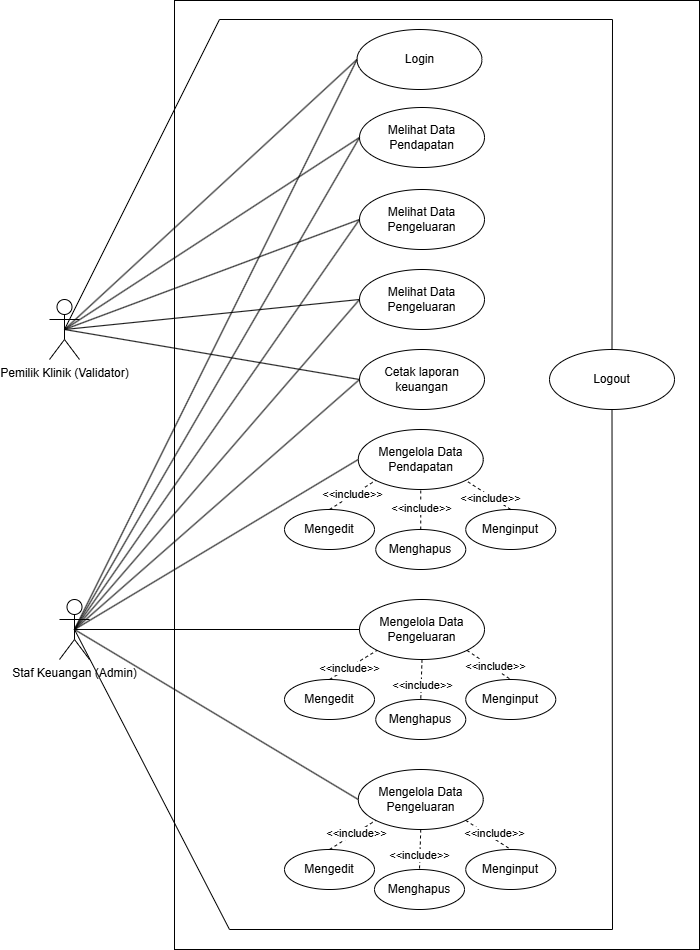

The diagram above was exported from draw.io. Its source (the exported page's mxGraphModel, read from the mxfile embedded in the PNG):
<mxGraphModel dx="851" dy="1107" grid="1" gridSize="10" guides="1" tooltips="1" connect="1" arrows="1" fold="1" page="1" pageScale="1" pageWidth="850" pageHeight="1100" math="0" shadow="0">
  <root>
    <mxCell id="0" />
    <mxCell id="1" parent="0" />
    <mxCell id="xrti2KeFUSN9yyGy30Ju-2" value="" style="rounded=0;whiteSpace=wrap;html=1;" vertex="1" parent="1">
      <mxGeometry x="185" y="31" width="525" height="949" as="geometry" />
    </mxCell>
    <mxCell id="xrti2KeFUSN9yyGy30Ju-4" value="Staf Keuangan (Admin)" style="shape=umlActor;verticalLabelPosition=bottom;verticalAlign=top;html=1;outlineConnect=0;" vertex="1" parent="1">
      <mxGeometry x="70" y="630" width="30" height="60" as="geometry" />
    </mxCell>
    <mxCell id="xrti2KeFUSN9yyGy30Ju-6" value="Pemilik Klinik (Validator)" style="shape=umlActor;verticalLabelPosition=bottom;verticalAlign=top;html=1;outlineConnect=0;" vertex="1" parent="1">
      <mxGeometry x="60" y="330" width="30" height="60" as="geometry" />
    </mxCell>
    <mxCell id="xrti2KeFUSN9yyGy30Ju-7" value="Melihat Data Pendapatan" style="ellipse;whiteSpace=wrap;html=1;" vertex="1" parent="1">
      <mxGeometry x="370" y="138" width="125" height="60" as="geometry" />
    </mxCell>
    <mxCell id="xrti2KeFUSN9yyGy30Ju-8" value="Mengelola Data Pendapatan" style="ellipse;whiteSpace=wrap;html=1;" vertex="1" parent="1">
      <mxGeometry x="368.75" y="460" width="125" height="60" as="geometry" />
    </mxCell>
    <mxCell id="xrti2KeFUSN9yyGy30Ju-9" value="Mengedit" style="ellipse;whiteSpace=wrap;html=1;" vertex="1" parent="1">
      <mxGeometry x="295" y="540" width="90" height="40" as="geometry" />
    </mxCell>
    <mxCell id="xrti2KeFUSN9yyGy30Ju-10" value="Melihat Data Pengeluaran" style="ellipse;whiteSpace=wrap;html=1;" vertex="1" parent="1">
      <mxGeometry x="370" y="220" width="125" height="60" as="geometry" />
    </mxCell>
    <mxCell id="xrti2KeFUSN9yyGy30Ju-11" value="Mengelola Data Pengeluaran" style="ellipse;whiteSpace=wrap;html=1;" vertex="1" parent="1">
      <mxGeometry x="370" y="630" width="125" height="60" as="geometry" />
    </mxCell>
    <mxCell id="xrti2KeFUSN9yyGy30Ju-12" value="Menghapus" style="ellipse;whiteSpace=wrap;html=1;" vertex="1" parent="1">
      <mxGeometry x="386.25" y="560" width="90" height="40" as="geometry" />
    </mxCell>
    <mxCell id="xrti2KeFUSN9yyGy30Ju-13" value="Menginput" style="ellipse;whiteSpace=wrap;html=1;" vertex="1" parent="1">
      <mxGeometry x="476.25" y="540" width="90" height="40" as="geometry" />
    </mxCell>
    <mxCell id="xrti2KeFUSN9yyGy30Ju-21" value="Mengedit" style="ellipse;whiteSpace=wrap;html=1;" vertex="1" parent="1">
      <mxGeometry x="295" y="710" width="90" height="40" as="geometry" />
    </mxCell>
    <mxCell id="xrti2KeFUSN9yyGy30Ju-22" value="Menghapus" style="ellipse;whiteSpace=wrap;html=1;" vertex="1" parent="1">
      <mxGeometry x="386.25" y="730" width="90" height="40" as="geometry" />
    </mxCell>
    <mxCell id="xrti2KeFUSN9yyGy30Ju-23" value="Menginput" style="ellipse;whiteSpace=wrap;html=1;" vertex="1" parent="1">
      <mxGeometry x="476.25" y="710" width="90" height="40" as="geometry" />
    </mxCell>
    <mxCell id="xrti2KeFUSN9yyGy30Ju-28" value="Melihat Data Pengeluaran" style="ellipse;whiteSpace=wrap;html=1;" vertex="1" parent="1">
      <mxGeometry x="370" y="300" width="125" height="60" as="geometry" />
    </mxCell>
    <mxCell id="xrti2KeFUSN9yyGy30Ju-29" value="Mengelola Data Pengeluaran" style="ellipse;whiteSpace=wrap;html=1;" vertex="1" parent="1">
      <mxGeometry x="368.75" y="800" width="125" height="60" as="geometry" />
    </mxCell>
    <mxCell id="xrti2KeFUSN9yyGy30Ju-30" value="Mengedit" style="ellipse;whiteSpace=wrap;html=1;" vertex="1" parent="1">
      <mxGeometry x="295" y="880" width="90" height="40" as="geometry" />
    </mxCell>
    <mxCell id="xrti2KeFUSN9yyGy30Ju-31" value="Menghapus" style="ellipse;whiteSpace=wrap;html=1;" vertex="1" parent="1">
      <mxGeometry x="385" y="900" width="90" height="40" as="geometry" />
    </mxCell>
    <mxCell id="xrti2KeFUSN9yyGy30Ju-32" value="Menginput" style="ellipse;whiteSpace=wrap;html=1;" vertex="1" parent="1">
      <mxGeometry x="476.25" y="880" width="90" height="40" as="geometry" />
    </mxCell>
    <mxCell id="xrti2KeFUSN9yyGy30Ju-33" value="Cetak laporan keuangan" style="ellipse;whiteSpace=wrap;html=1;" vertex="1" parent="1">
      <mxGeometry x="370" y="380" width="125" height="60" as="geometry" />
    </mxCell>
    <mxCell id="xrti2KeFUSN9yyGy30Ju-46" value="" style="endArrow=none;html=1;rounded=0;exitX=0.5;exitY=0.5;exitDx=0;exitDy=0;exitPerimeter=0;entryX=0;entryY=0.5;entryDx=0;entryDy=0;" edge="1" parent="1" source="xrti2KeFUSN9yyGy30Ju-6" target="xrti2KeFUSN9yyGy30Ju-7">
      <mxGeometry width="50" height="50" relative="1" as="geometry">
        <mxPoint x="360" y="740" as="sourcePoint" />
        <mxPoint x="410" y="690" as="targetPoint" />
      </mxGeometry>
    </mxCell>
    <mxCell id="xrti2KeFUSN9yyGy30Ju-47" value="" style="endArrow=none;html=1;rounded=0;exitX=0.5;exitY=0.5;exitDx=0;exitDy=0;exitPerimeter=0;entryX=0;entryY=0.5;entryDx=0;entryDy=0;" edge="1" parent="1" source="xrti2KeFUSN9yyGy30Ju-6" target="xrti2KeFUSN9yyGy30Ju-10">
      <mxGeometry width="50" height="50" relative="1" as="geometry">
        <mxPoint x="85" y="370" as="sourcePoint" />
        <mxPoint x="380" y="178" as="targetPoint" />
      </mxGeometry>
    </mxCell>
    <mxCell id="xrti2KeFUSN9yyGy30Ju-48" value="" style="endArrow=none;html=1;rounded=0;exitX=0.5;exitY=0.5;exitDx=0;exitDy=0;exitPerimeter=0;entryX=0;entryY=0.5;entryDx=0;entryDy=0;" edge="1" parent="1" source="xrti2KeFUSN9yyGy30Ju-6" target="xrti2KeFUSN9yyGy30Ju-28">
      <mxGeometry width="50" height="50" relative="1" as="geometry">
        <mxPoint x="85" y="370" as="sourcePoint" />
        <mxPoint x="380" y="260" as="targetPoint" />
      </mxGeometry>
    </mxCell>
    <mxCell id="xrti2KeFUSN9yyGy30Ju-49" value="" style="endArrow=none;html=1;rounded=0;exitX=0.5;exitY=0.5;exitDx=0;exitDy=0;exitPerimeter=0;entryX=0;entryY=0.5;entryDx=0;entryDy=0;" edge="1" parent="1" source="xrti2KeFUSN9yyGy30Ju-6" target="xrti2KeFUSN9yyGy30Ju-33">
      <mxGeometry width="50" height="50" relative="1" as="geometry">
        <mxPoint x="85" y="370" as="sourcePoint" />
        <mxPoint x="380" y="340" as="targetPoint" />
      </mxGeometry>
    </mxCell>
    <mxCell id="xrti2KeFUSN9yyGy30Ju-50" value="" style="endArrow=none;html=1;rounded=0;exitX=0.5;exitY=0.5;exitDx=0;exitDy=0;exitPerimeter=0;entryX=0;entryY=0.5;entryDx=0;entryDy=0;" edge="1" parent="1" source="xrti2KeFUSN9yyGy30Ju-4" target="xrti2KeFUSN9yyGy30Ju-7">
      <mxGeometry width="50" height="50" relative="1" as="geometry">
        <mxPoint x="360" y="740" as="sourcePoint" />
        <mxPoint x="410" y="690" as="targetPoint" />
      </mxGeometry>
    </mxCell>
    <mxCell id="xrti2KeFUSN9yyGy30Ju-51" value="" style="endArrow=none;html=1;rounded=0;exitX=0.5;exitY=0.5;exitDx=0;exitDy=0;exitPerimeter=0;entryX=0;entryY=0.5;entryDx=0;entryDy=0;" edge="1" parent="1" source="xrti2KeFUSN9yyGy30Ju-4" target="xrti2KeFUSN9yyGy30Ju-10">
      <mxGeometry width="50" height="50" relative="1" as="geometry">
        <mxPoint x="95" y="670" as="sourcePoint" />
        <mxPoint x="398" y="199" as="targetPoint" />
      </mxGeometry>
    </mxCell>
    <mxCell id="xrti2KeFUSN9yyGy30Ju-52" value="" style="endArrow=none;html=1;rounded=0;exitX=0.5;exitY=0.5;exitDx=0;exitDy=0;exitPerimeter=0;entryX=0;entryY=0.5;entryDx=0;entryDy=0;" edge="1" parent="1" source="xrti2KeFUSN9yyGy30Ju-4" target="xrti2KeFUSN9yyGy30Ju-28">
      <mxGeometry width="50" height="50" relative="1" as="geometry">
        <mxPoint x="95" y="670" as="sourcePoint" />
        <mxPoint x="398" y="281" as="targetPoint" />
      </mxGeometry>
    </mxCell>
    <mxCell id="xrti2KeFUSN9yyGy30Ju-53" value="" style="endArrow=none;html=1;rounded=0;exitX=0.5;exitY=0.5;exitDx=0;exitDy=0;exitPerimeter=0;entryX=0;entryY=0.5;entryDx=0;entryDy=0;" edge="1" parent="1" source="xrti2KeFUSN9yyGy30Ju-4" target="xrti2KeFUSN9yyGy30Ju-33">
      <mxGeometry width="50" height="50" relative="1" as="geometry">
        <mxPoint x="95" y="670" as="sourcePoint" />
        <mxPoint x="398" y="361" as="targetPoint" />
      </mxGeometry>
    </mxCell>
    <mxCell id="xrti2KeFUSN9yyGy30Ju-54" value="" style="endArrow=none;html=1;rounded=0;exitX=0.5;exitY=0.5;exitDx=0;exitDy=0;exitPerimeter=0;entryX=0;entryY=0.5;entryDx=0;entryDy=0;" edge="1" parent="1" source="xrti2KeFUSN9yyGy30Ju-4" target="xrti2KeFUSN9yyGy30Ju-8">
      <mxGeometry width="50" height="50" relative="1" as="geometry">
        <mxPoint x="95" y="670" as="sourcePoint" />
        <mxPoint x="398" y="441" as="targetPoint" />
      </mxGeometry>
    </mxCell>
    <mxCell id="xrti2KeFUSN9yyGy30Ju-55" value="" style="endArrow=none;html=1;rounded=0;exitX=0.5;exitY=0.5;exitDx=0;exitDy=0;exitPerimeter=0;entryX=0;entryY=0.5;entryDx=0;entryDy=0;" edge="1" parent="1" source="xrti2KeFUSN9yyGy30Ju-4" target="xrti2KeFUSN9yyGy30Ju-11">
      <mxGeometry width="50" height="50" relative="1" as="geometry">
        <mxPoint x="95" y="670" as="sourcePoint" />
        <mxPoint x="379" y="500" as="targetPoint" />
      </mxGeometry>
    </mxCell>
    <mxCell id="xrti2KeFUSN9yyGy30Ju-56" value="" style="endArrow=none;html=1;rounded=0;exitX=0.5;exitY=0.5;exitDx=0;exitDy=0;exitPerimeter=0;entryX=0;entryY=0.5;entryDx=0;entryDy=0;" edge="1" parent="1" source="xrti2KeFUSN9yyGy30Ju-4" target="xrti2KeFUSN9yyGy30Ju-29">
      <mxGeometry width="50" height="50" relative="1" as="geometry">
        <mxPoint x="95" y="670" as="sourcePoint" />
        <mxPoint x="380" y="670" as="targetPoint" />
      </mxGeometry>
    </mxCell>
    <mxCell id="xrti2KeFUSN9yyGy30Ju-61" value="" style="endArrow=none;html=1;rounded=0;exitX=0.5;exitY=0.5;exitDx=0;exitDy=0;exitPerimeter=0;entryX=0;entryY=0.5;entryDx=0;entryDy=0;" edge="1" parent="1" source="xrti2KeFUSN9yyGy30Ju-6" target="xrti2KeFUSN9yyGy30Ju-62">
      <mxGeometry width="50" height="50" relative="1" as="geometry">
        <mxPoint x="400" y="530" as="sourcePoint" />
        <mxPoint x="375" y="84.99999999999989" as="targetPoint" />
      </mxGeometry>
    </mxCell>
    <mxCell id="xrti2KeFUSN9yyGy30Ju-62" value="Login" style="ellipse;whiteSpace=wrap;html=1;" vertex="1" parent="1">
      <mxGeometry x="367.5" y="60" width="125" height="60" as="geometry" />
    </mxCell>
    <mxCell id="xrti2KeFUSN9yyGy30Ju-63" value="" style="endArrow=none;html=1;rounded=0;exitX=0.5;exitY=0.5;exitDx=0;exitDy=0;exitPerimeter=0;entryX=0;entryY=0.5;entryDx=0;entryDy=0;" edge="1" parent="1" source="xrti2KeFUSN9yyGy30Ju-4" target="xrti2KeFUSN9yyGy30Ju-62">
      <mxGeometry width="50" height="50" relative="1" as="geometry">
        <mxPoint x="85" y="370" as="sourcePoint" />
        <mxPoint x="378" y="100" as="targetPoint" />
      </mxGeometry>
    </mxCell>
    <mxCell id="xrti2KeFUSN9yyGy30Ju-65" value="" style="endArrow=none;dashed=1;html=1;rounded=0;exitX=0.5;exitY=0;exitDx=0;exitDy=0;entryX=0;entryY=1;entryDx=0;entryDy=0;" edge="1" parent="1" source="xrti2KeFUSN9yyGy30Ju-9" target="xrti2KeFUSN9yyGy30Ju-8">
      <mxGeometry width="50" height="50" relative="1" as="geometry">
        <mxPoint x="450" y="700" as="sourcePoint" />
        <mxPoint x="500" y="650" as="targetPoint" />
      </mxGeometry>
    </mxCell>
    <mxCell id="xrti2KeFUSN9yyGy30Ju-76" value="&amp;lt;&amp;lt;include&amp;gt;&amp;gt;" style="edgeLabel;html=1;align=center;verticalAlign=middle;resizable=0;points=[];" vertex="1" connectable="0" parent="xrti2KeFUSN9yyGy30Ju-65">
      <mxGeometry x="-0.0578" y="2" relative="1" as="geometry">
        <mxPoint as="offset" />
      </mxGeometry>
    </mxCell>
    <mxCell id="xrti2KeFUSN9yyGy30Ju-66" value="" style="endArrow=none;dashed=1;html=1;rounded=0;exitX=0.5;exitY=0;exitDx=0;exitDy=0;entryX=0.5;entryY=1;entryDx=0;entryDy=0;" edge="1" parent="1" source="xrti2KeFUSN9yyGy30Ju-12" target="xrti2KeFUSN9yyGy30Ju-8">
      <mxGeometry width="50" height="50" relative="1" as="geometry">
        <mxPoint x="354" y="540" as="sourcePoint" />
        <mxPoint x="397" y="521" as="targetPoint" />
      </mxGeometry>
    </mxCell>
    <mxCell id="xrti2KeFUSN9yyGy30Ju-77" value="&amp;lt;&amp;lt;include&amp;gt;&amp;gt;" style="edgeLabel;html=1;align=center;verticalAlign=middle;resizable=0;points=[];" vertex="1" connectable="0" parent="xrti2KeFUSN9yyGy30Ju-66">
      <mxGeometry x="0.0692" relative="1" as="geometry">
        <mxPoint as="offset" />
      </mxGeometry>
    </mxCell>
    <mxCell id="xrti2KeFUSN9yyGy30Ju-67" value="" style="endArrow=none;dashed=1;html=1;rounded=0;exitX=0.5;exitY=0;exitDx=0;exitDy=0;entryX=1;entryY=1;entryDx=0;entryDy=0;" edge="1" parent="1" source="xrti2KeFUSN9yyGy30Ju-13" target="xrti2KeFUSN9yyGy30Ju-8">
      <mxGeometry width="50" height="50" relative="1" as="geometry">
        <mxPoint x="441" y="570" as="sourcePoint" />
        <mxPoint x="441" y="530" as="targetPoint" />
      </mxGeometry>
    </mxCell>
    <mxCell id="xrti2KeFUSN9yyGy30Ju-78" value="&amp;lt;&amp;lt;include&amp;gt;&amp;gt;" style="edgeLabel;html=1;align=center;verticalAlign=middle;resizable=0;points=[];" vertex="1" connectable="0" parent="xrti2KeFUSN9yyGy30Ju-67">
      <mxGeometry x="-0.0688" y="2" relative="1" as="geometry">
        <mxPoint y="-1" as="offset" />
      </mxGeometry>
    </mxCell>
    <mxCell id="xrti2KeFUSN9yyGy30Ju-68" value="" style="endArrow=none;dashed=1;html=1;rounded=0;exitX=0.5;exitY=0;exitDx=0;exitDy=0;entryX=0;entryY=1;entryDx=0;entryDy=0;" edge="1" parent="1" source="xrti2KeFUSN9yyGy30Ju-21" target="xrti2KeFUSN9yyGy30Ju-11">
      <mxGeometry width="50" height="50" relative="1" as="geometry">
        <mxPoint x="410" y="770" as="sourcePoint" />
        <mxPoint x="460" y="720" as="targetPoint" />
      </mxGeometry>
    </mxCell>
    <mxCell id="xrti2KeFUSN9yyGy30Ju-79" value="&amp;lt;&amp;lt;include&amp;gt;&amp;gt;" style="edgeLabel;html=1;align=center;verticalAlign=middle;resizable=0;points=[];" vertex="1" connectable="0" parent="xrti2KeFUSN9yyGy30Ju-68">
      <mxGeometry x="-0.1851" y="1" relative="1" as="geometry">
        <mxPoint as="offset" />
      </mxGeometry>
    </mxCell>
    <mxCell id="xrti2KeFUSN9yyGy30Ju-69" value="" style="endArrow=none;dashed=1;html=1;rounded=0;exitX=0.5;exitY=1;exitDx=0;exitDy=0;entryX=0.5;entryY=0;entryDx=0;entryDy=0;" edge="1" parent="1" source="xrti2KeFUSN9yyGy30Ju-11" target="xrti2KeFUSN9yyGy30Ju-22">
      <mxGeometry width="50" height="50" relative="1" as="geometry">
        <mxPoint x="354" y="710" as="sourcePoint" />
        <mxPoint x="398" y="691" as="targetPoint" />
      </mxGeometry>
    </mxCell>
    <mxCell id="xrti2KeFUSN9yyGy30Ju-80" value="&amp;lt;&amp;lt;include&amp;gt;&amp;gt;" style="edgeLabel;html=1;align=center;verticalAlign=middle;resizable=0;points=[];" vertex="1" connectable="0" parent="xrti2KeFUSN9yyGy30Ju-69">
      <mxGeometry x="0.226" relative="1" as="geometry">
        <mxPoint as="offset" />
      </mxGeometry>
    </mxCell>
    <mxCell id="xrti2KeFUSN9yyGy30Ju-70" value="" style="endArrow=none;dashed=1;html=1;rounded=0;exitX=1;exitY=1;exitDx=0;exitDy=0;entryX=0.5;entryY=0;entryDx=0;entryDy=0;" edge="1" parent="1" source="xrti2KeFUSN9yyGy30Ju-11" target="xrti2KeFUSN9yyGy30Ju-23">
      <mxGeometry width="50" height="50" relative="1" as="geometry">
        <mxPoint x="443" y="700" as="sourcePoint" />
        <mxPoint x="441" y="740" as="targetPoint" />
      </mxGeometry>
    </mxCell>
    <mxCell id="xrti2KeFUSN9yyGy30Ju-81" value="&amp;lt;&amp;lt;include&amp;gt;&amp;gt;" style="edgeLabel;html=1;align=center;verticalAlign=middle;resizable=0;points=[];" vertex="1" connectable="0" parent="xrti2KeFUSN9yyGy30Ju-70">
      <mxGeometry x="0.2089" y="3" relative="1" as="geometry">
        <mxPoint as="offset" />
      </mxGeometry>
    </mxCell>
    <mxCell id="xrti2KeFUSN9yyGy30Ju-71" value="" style="endArrow=none;dashed=1;html=1;rounded=0;exitX=0.5;exitY=0;exitDx=0;exitDy=0;entryX=0;entryY=1;entryDx=0;entryDy=0;" edge="1" parent="1" source="xrti2KeFUSN9yyGy30Ju-30" target="xrti2KeFUSN9yyGy30Ju-29">
      <mxGeometry width="50" height="50" relative="1" as="geometry">
        <mxPoint x="354" y="710" as="sourcePoint" />
        <mxPoint x="398" y="691" as="targetPoint" />
      </mxGeometry>
    </mxCell>
    <mxCell id="xrti2KeFUSN9yyGy30Ju-82" value="&amp;lt;&amp;lt;include&amp;gt;&amp;gt;" style="edgeLabel;html=1;align=center;verticalAlign=middle;resizable=0;points=[];" vertex="1" connectable="0" parent="xrti2KeFUSN9yyGy30Ju-71">
      <mxGeometry x="0.1717" y="1" relative="1" as="geometry">
        <mxPoint as="offset" />
      </mxGeometry>
    </mxCell>
    <mxCell id="xrti2KeFUSN9yyGy30Ju-72" value="" style="endArrow=none;dashed=1;html=1;rounded=0;exitX=0.5;exitY=1;exitDx=0;exitDy=0;entryX=0.5;entryY=0;entryDx=0;entryDy=0;" edge="1" parent="1" source="xrti2KeFUSN9yyGy30Ju-29" target="xrti2KeFUSN9yyGy30Ju-31">
      <mxGeometry width="50" height="50" relative="1" as="geometry">
        <mxPoint x="353" y="880" as="sourcePoint" />
        <mxPoint x="397" y="861" as="targetPoint" />
      </mxGeometry>
    </mxCell>
    <mxCell id="xrti2KeFUSN9yyGy30Ju-83" value="&amp;lt;&amp;lt;include&amp;gt;&amp;gt;" style="edgeLabel;html=1;align=center;verticalAlign=middle;resizable=0;points=[];" vertex="1" connectable="0" parent="xrti2KeFUSN9yyGy30Ju-72">
      <mxGeometry x="0.1904" y="-2" relative="1" as="geometry">
        <mxPoint y="1" as="offset" />
      </mxGeometry>
    </mxCell>
    <mxCell id="xrti2KeFUSN9yyGy30Ju-73" value="" style="endArrow=none;dashed=1;html=1;rounded=0;exitX=1;exitY=1;exitDx=0;exitDy=0;entryX=0.5;entryY=0;entryDx=0;entryDy=0;" edge="1" parent="1" source="xrti2KeFUSN9yyGy30Ju-29" target="xrti2KeFUSN9yyGy30Ju-32">
      <mxGeometry width="50" height="50" relative="1" as="geometry">
        <mxPoint x="441" y="870" as="sourcePoint" />
        <mxPoint x="440" y="910" as="targetPoint" />
      </mxGeometry>
    </mxCell>
    <mxCell id="xrti2KeFUSN9yyGy30Ju-84" value="&amp;lt;&amp;lt;include&amp;gt;&amp;gt;" style="edgeLabel;html=1;align=center;verticalAlign=middle;resizable=0;points=[];" vertex="1" connectable="0" parent="xrti2KeFUSN9yyGy30Ju-73">
      <mxGeometry x="0.1013" y="6" relative="1" as="geometry">
        <mxPoint y="1" as="offset" />
      </mxGeometry>
    </mxCell>
    <mxCell id="xrti2KeFUSN9yyGy30Ju-87" value="Logout" style="ellipse;whiteSpace=wrap;html=1;" vertex="1" parent="1">
      <mxGeometry x="560" y="380" width="125" height="60" as="geometry" />
    </mxCell>
    <mxCell id="xrti2KeFUSN9yyGy30Ju-88" value="" style="endArrow=none;html=1;rounded=0;entryX=0.5;entryY=1;entryDx=0;entryDy=0;exitX=0.5;exitY=0.5;exitDx=0;exitDy=0;exitPerimeter=0;" edge="1" parent="1" source="xrti2KeFUSN9yyGy30Ju-4" target="xrti2KeFUSN9yyGy30Ju-87">
      <mxGeometry width="50" height="50" relative="1" as="geometry">
        <mxPoint x="380" y="790" as="sourcePoint" />
        <mxPoint x="430" y="740" as="targetPoint" />
        <Array as="points">
          <mxPoint x="240" y="960" />
          <mxPoint x="623" y="960" />
        </Array>
      </mxGeometry>
    </mxCell>
    <mxCell id="xrti2KeFUSN9yyGy30Ju-89" value="" style="endArrow=none;html=1;rounded=0;entryX=0.5;entryY=0;entryDx=0;entryDy=0;exitX=0.5;exitY=0.5;exitDx=0;exitDy=0;exitPerimeter=0;" edge="1" parent="1" source="xrti2KeFUSN9yyGy30Ju-6" target="xrti2KeFUSN9yyGy30Ju-87">
      <mxGeometry width="50" height="50" relative="1" as="geometry">
        <mxPoint x="380" y="790" as="sourcePoint" />
        <mxPoint x="430" y="740" as="targetPoint" />
        <Array as="points">
          <mxPoint x="230" y="50" />
          <mxPoint x="623" y="50" />
        </Array>
      </mxGeometry>
    </mxCell>
  </root>
</mxGraphModel>